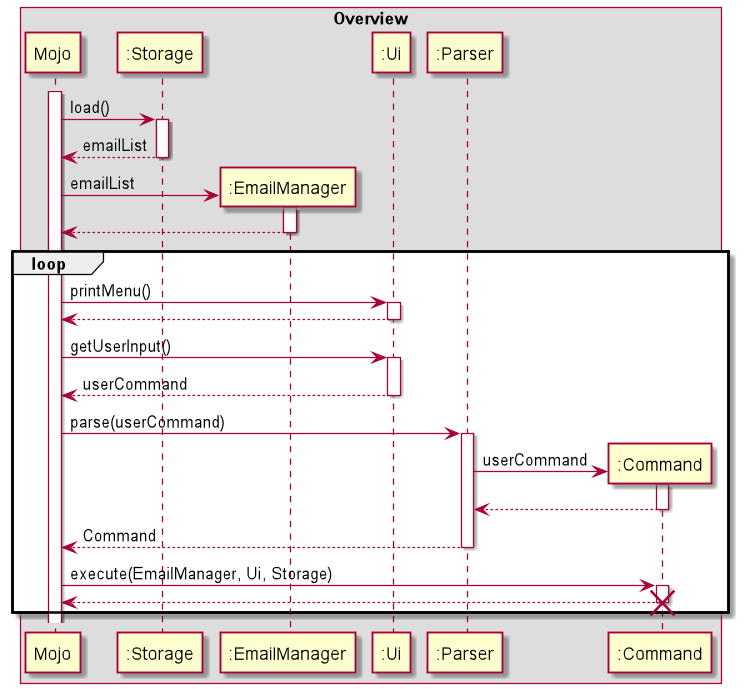

The diagram above was rendered by PlantUML. Its source (embedded in the PNG):
@startuml
'https://plantuml.com/sequence-diagram

activate Mojo

box Overview
participant "Mojo" as Mojo
participant ":Storage" as Storage
participant ":EmailManager" as EmailManager
participant ":Ui" as Ui
participant ":Parser" as Parser
participant ":Command" as Command
end box

Mojo -> Storage: load()
activate Storage
Storage --> Mojo: emailList
deactivate Storage

create EmailManager
Mojo -> EmailManager: emailList
activate EmailManager
EmailManager --> Mojo
deactivate EmailManager

loop
Mojo -> Ui: printMenu()
activate Ui
Ui --> Mojo
deactivate Ui

Mojo -> Ui: getUserInput()
activate Ui
Ui --> Mojo: userCommand
deactivate Ui

Mojo -> Parser: parse(userCommand)
activate Parser
create Command
Parser -> Command: userCommand
activate Command
Command --> Parser
deactivate Command
Parser --> Mojo: Command
deactivate Parser

Mojo -> Command: execute(EmailManager, Ui, Storage)
activate Command
Command --> Mojo
deactivate Command
destroy Command
end loop

@enduml